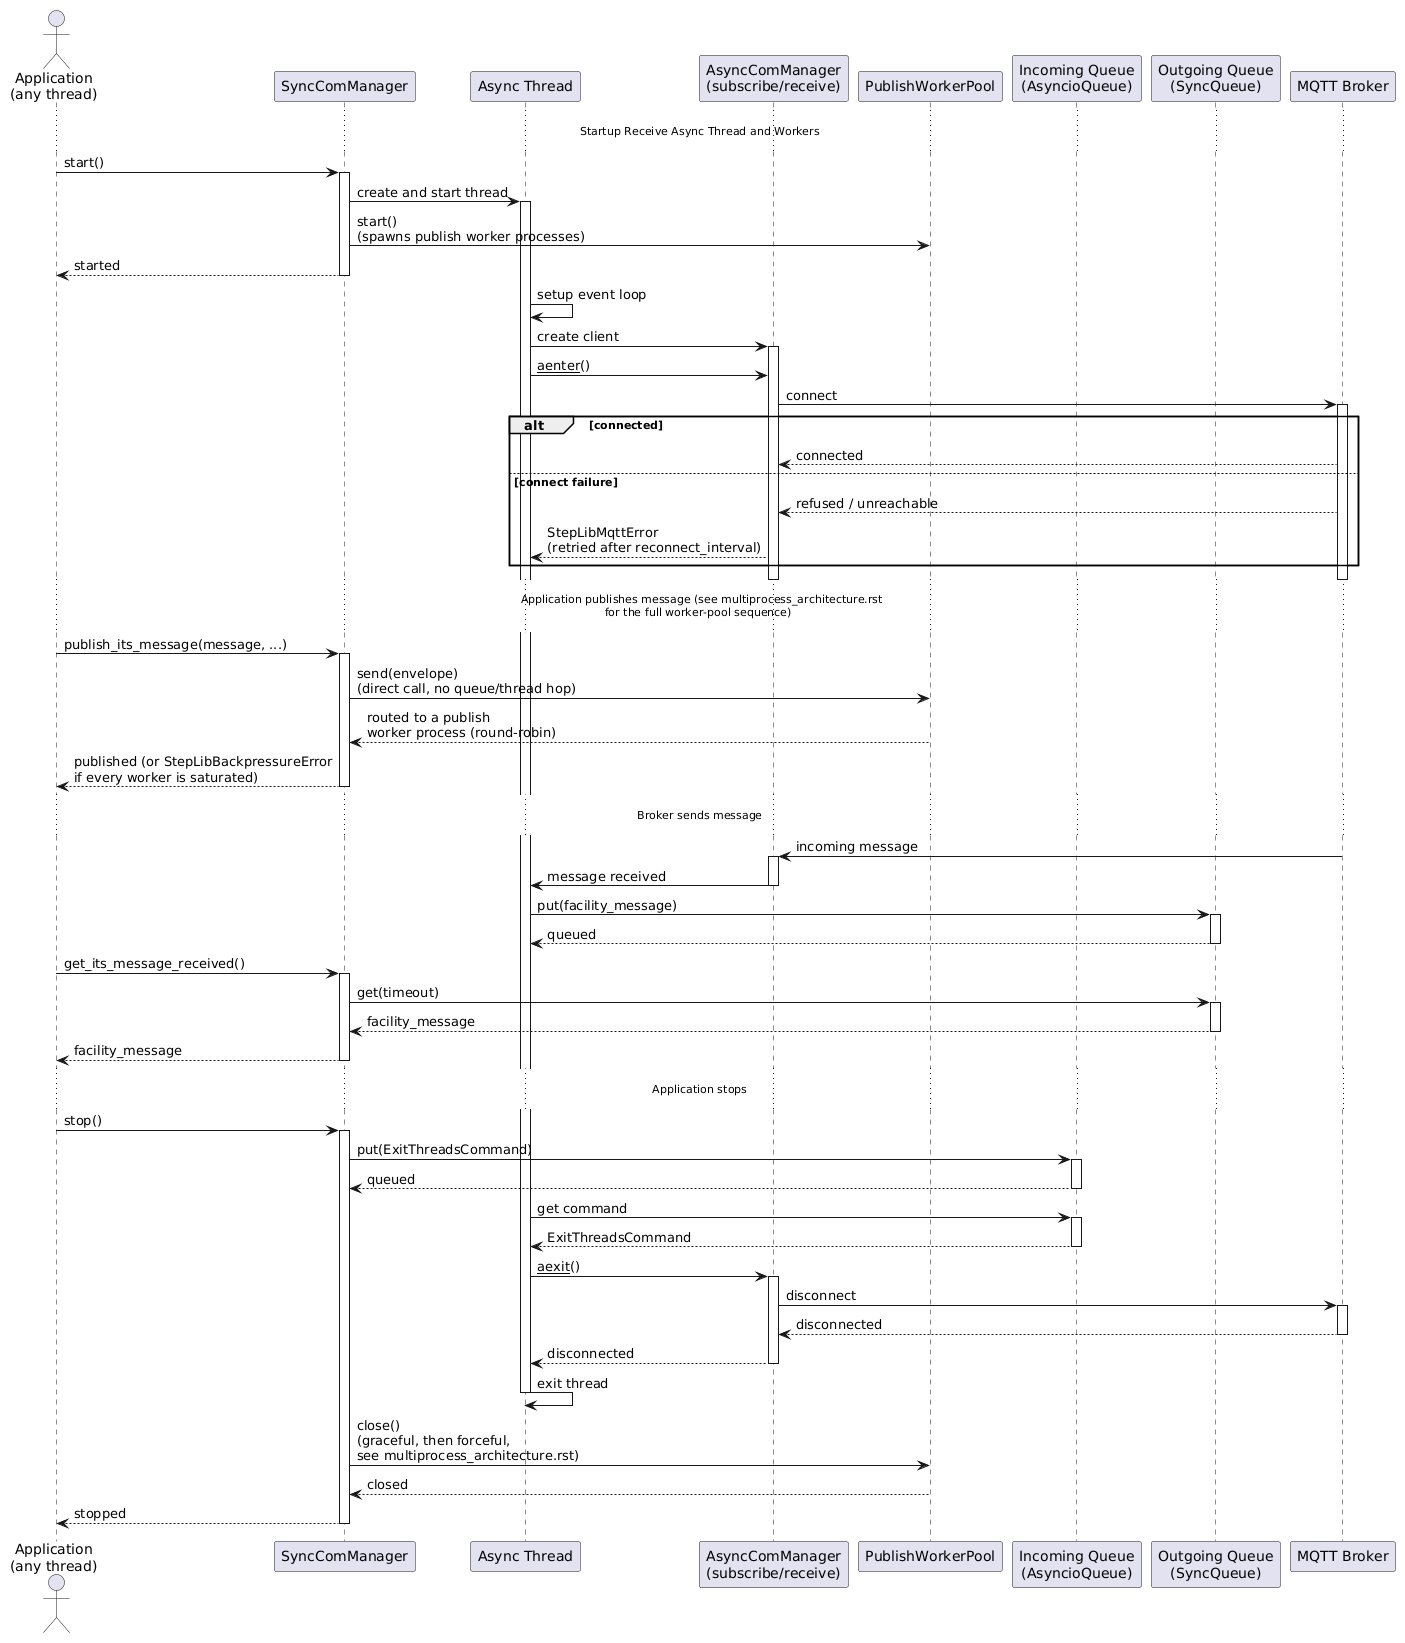

The diagram above was rendered by PlantUML. Its source (embedded in the PNG):
@startuml
actor "Application\n(any thread)" as App
participant "SyncComManager" as SCM
participant "Async Thread" as AsyncThread
participant "AsyncComManager\n(subscribe/receive)" as ACM
participant "PublishWorkerPool" as Pool
participant "Incoming Queue\n(AsyncioQueue)" as InQueue
participant "Outgoing Queue\n(SyncQueue)" as OutQueue
participant "MQTT Broker" as Broker

... Startup Receive Async Thread and Workers ...

App -> SCM: start()
activate SCM
SCM -> AsyncThread: create and start thread
activate AsyncThread
SCM -> Pool: start()\n(spawns publish worker processes)
SCM --> App: started
deactivate SCM

AsyncThread -> AsyncThread: setup event loop
AsyncThread -> ACM: create client
activate ACM
AsyncThread -> ACM: __aenter__()
ACM -> Broker: connect
activate Broker
alt connected
    Broker --> ACM: connected
else connect failure
    Broker --> ACM: refused / unreachable
    ACM --> AsyncThread: StepLibMqttError\n(retried after reconnect_interval)
end
deactivate Broker
deactivate ACM

... Application publishes message (see multiprocess_architecture.rst\nfor the full worker-pool sequence) ...

App -> SCM: publish_its_message(message, ...)
activate SCM
SCM -> Pool: send(envelope)\n(direct call, no queue/thread hop)
Pool --> SCM: routed to a publish\nworker process (round-robin)
SCM --> App: published (or StepLibBackpressureError\nif every worker is saturated)
deactivate SCM

... Broker sends message ...

Broker -> ACM: incoming message
activate ACM
ACM -> AsyncThread: message received
deactivate ACM

AsyncThread -> OutQueue: put(facility_message)
activate OutQueue
OutQueue --> AsyncThread: queued
deactivate OutQueue

App -> SCM: get_its_message_received()
activate SCM
SCM -> OutQueue: get(timeout)
activate OutQueue
OutQueue --> SCM: facility_message
deactivate OutQueue
SCM --> App: facility_message
deactivate SCM

... Application stops ...

App -> SCM: stop()
activate SCM
SCM -> InQueue: put(ExitThreadsCommand)
activate InQueue
InQueue --> SCM: queued
deactivate InQueue

AsyncThread -> InQueue: get command
activate InQueue
InQueue --> AsyncThread: ExitThreadsCommand
deactivate InQueue

AsyncThread -> ACM: __aexit__()
activate ACM
ACM -> Broker: disconnect
activate Broker
Broker --> ACM: disconnected
deactivate Broker
ACM --> AsyncThread: disconnected
deactivate ACM

AsyncThread -> AsyncThread: exit thread
deactivate AsyncThread

SCM -> Pool: close()\n(graceful, then forceful,\nsee multiprocess_architecture.rst)
Pool --> SCM: closed

SCM --> App: stopped
deactivate SCM
@enduml